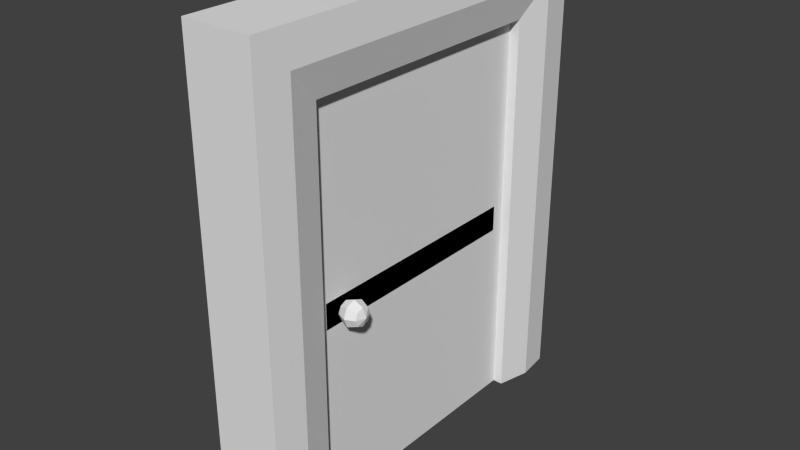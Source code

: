 # Source: Door_001.blend  (saved by Blender 2.73.0; exported with 4.5.12 LTS)
import bpy
from mathutils import Matrix  # noqa: F401  (used for matrix-valued properties, if any)

bpy.ops.wm.read_factory_settings(use_empty=True)
scene = bpy.context.scene
scene.name = 'Scene'

# ---- collections
col_collection_1 = bpy.data.collections.new('Collection 1'); scene.collection.children.link(col_collection_1)

# ---- world
world_world = bpy.data.worlds.new('World'); scene.world = world_world
world_world.color = (0.05088, 0.05088, 0.05088)
world_world.use_sun_shadow = False
world_world.sun_shadow_jitter_overblur = 0.0
world_world.cycles.sampling_method = 'MANUAL'
world_world.cycles.sample_map_resolution = 256

# ---- meshes
me_plane_001 = bpy.data.meshes.new('Plane.001')
me_plane_001.from_pydata([(0.3, 4.0, 0.0), (-0.3, 4.0, 0.0), (0.3, 0.0, 0.0), (-0.3, 0.0, 0.0), (0.3, 4.0, 6.0), (-0.3, 4.0, 6.0), (0.3, 0.0, 6.0), (-0.3, 0.0, 6.0)], [], [(3, 1, 0, 2), (7, 6, 4, 5), (2, 0, 4, 6), (3, 2, 6, 7), (1, 3, 7, 5), (0, 1, 5, 4)])
me_plane_001.use_remesh_preserve_volume = False
me_plane_001.use_remesh_preserve_attributes = False
me_plane_001.use_mirror_vertex_groups = False
me_plane_001.update()
me_plane = bpy.data.meshes.new('Plane')
me_plane.from_pydata([(-0.21, 3.803, 2.803), (-0.21, 3.803, 3.197), (0.21, 3.803, 3.197), (0.21, 3.803, 2.803), (0.21, 3.803, 5.803), (-0.21, 3.803, 5.803), (0.21, 0.197, 5.803), (-0.21, 0.197, 5.803), (0.21, 3.803, 0.197), (-0.21, 3.803, 0.197), (0.21, 0.197, 0.197), (-0.21, 0.197, 0.197), (-0.2988, 0.0, 0.0), (-0.3, 0.197, 0.197), (0.2988, 0.0, 0.0), (0.3, 0.197, 0.197), (-0.2988, 4.0, 0.0), (-0.3, 3.803, 0.197), (0.2988, 4.0, 0.0), (0.3, 3.803, 0.197), (-0.2988, 0.0, 6.0), (-0.3, 0.197, 5.803), (0.2988, 0.0, 6.0), (0.3, 0.197, 5.803), (-0.2988, 4.0, 6.0), (-0.3, 3.803, 5.803), (0.2988, 4.0, 6.0), (0.3, 3.803, 5.803), (0.3, 3.803, 2.803), (0.2988, 4.0, 3.0), (0.3, 3.803, 3.197), (-0.3, 3.803, 3.197), (-0.2988, 4.0, 3.0), (-0.3, 3.803, 2.803), (0.2988, 0.0, 3.0), (0.3, 0.197, 2.803), (0.3, 0.197, 3.197), (-0.3, 0.197, 2.803), (-0.2988, 0.0, 3.0), (-0.3, 0.197, 3.197), (0.21, 0.197, 2.803), (0.21, 0.197, 3.197), (-0.21, 0.197, 2.803), (-0.21, 0.197, 3.197), (0.3586, 0.6, 2.9), (-0.3586, 0.3586, 3.0), (-0.5, 0.3, 3.0), (-0.6414, 0.3586, 3.0), (-0.7, 0.5, 3.0), (0.5, 0.6414, 2.859), (-0.3586, 0.4, 3.1), (-0.5, 0.3586, 3.141), (-0.6414, 0.4, 3.1), (0.6414, 0.6, 2.9), (0.3586, 0.6414, 3.0), (-0.3586, 0.5, 3.141), (-0.5, 0.5, 3.2), (-0.6414, 0.5, 3.141), (0.5, 0.7, 3.0), (0.6414, 0.6414, 3.0), (-0.3586, 0.6, 3.1), (-0.5, 0.6414, 3.141), (-0.6414, 0.6, 3.1), (0.3586, 0.6, 3.1), (0.5, 0.6414, 3.141), (-0.3586, 0.6414, 3.0), (-0.5, 0.7, 3.0), (-0.6414, 0.6414, 3.0), (0.6414, 0.6, 3.1), (0.3586, 0.5, 3.141), (-0.3586, 0.6, 2.9), (-0.5, 0.6414, 2.859), (-0.6414, 0.6, 2.9), (0.5, 0.5, 3.2), (0.6414, 0.5, 3.141), (-0.3586, 0.5, 2.859), (-0.5, 0.5, 2.8), (-0.6414, 0.5, 2.859), (0.3586, 0.4, 3.1), (-0.3, 0.5, 3.0), (-0.3586, 0.4, 2.9), (-0.5, 0.3586, 2.859), (-0.6414, 0.4, 2.9), (0.5, 0.3586, 3.141), (0.6414, 0.4, 3.1), (0.3, 0.5, 3.0), (0.3586, 0.3586, 3.0), (0.5, 0.3, 3.0), (0.6414, 0.3586, 3.0), (0.6414, 0.5, 2.859), (0.5, 0.5, 2.8), (0.3586, 0.5, 2.859), (0.7, 0.5, 3.0), (0.6414, 0.4, 2.9), (0.5, 0.3586, 2.859), (0.3586, 0.4, 2.9)], [], [(12, 14, 34, 38), (38, 34, 22, 20), (41, 2, 4, 6), (29, 32, 24, 26), (13, 37, 42, 11), (20, 22, 26, 24), (28, 35, 40, 3), (30, 27, 4, 2), (18, 16, 32, 29), (27, 23, 6, 4), (28, 29, 30), (31, 32, 33), (34, 35, 36), (37, 38, 39), (16, 12, 13, 17), (14, 18, 19, 15), (25, 21, 20, 24), (23, 27, 26, 22), (28, 19, 18, 29), (31, 25, 24, 32), (34, 14, 15, 35), (37, 13, 12, 38), (27, 30, 29, 26), (17, 33, 32, 16), (22, 34, 36, 23), (21, 39, 38, 20), (39, 31, 33, 37), (30, 36, 35, 28), (12, 16, 18, 14), (10, 8, 3, 40), (9, 11, 42, 0), (1, 43, 7, 5), (37, 33, 0, 42), (21, 25, 5, 7), (15, 19, 8, 10), (25, 31, 1, 5), (23, 36, 41, 6), (19, 28, 3, 8), (17, 13, 11, 9), (36, 30, 2, 41), (35, 15, 10, 40), (31, 39, 43, 1), (39, 21, 7, 43), (33, 17, 9, 0), (84, 92, 74), (47, 46, 51, 52), (46, 45, 50, 51), (85, 78, 69), (88, 92, 84), (52, 51, 56, 57), (51, 50, 55, 56), (85, 86, 78), (90, 89, 93, 94), (57, 56, 61, 62), (56, 55, 60, 61), (91, 90, 94, 95), (49, 53, 89, 90), (62, 61, 66, 67), (61, 60, 65, 66), (44, 49, 90, 91), (58, 59, 53, 49), (67, 66, 71, 72), (66, 65, 70, 71), (54, 58, 49, 44), (64, 68, 59, 58), (72, 71, 76, 77), (71, 70, 75, 76), (63, 64, 58, 54), (73, 74, 68, 64), (77, 76, 81, 82), (76, 75, 80, 81), (69, 73, 64, 63), (83, 84, 74, 73), (78, 83, 73, 69), (87, 88, 84, 83), (86, 87, 83, 78), (48, 47, 52), (45, 79, 50), (48, 52, 57), (50, 79, 55), (48, 57, 62), (55, 79, 60), (48, 62, 67), (60, 79, 65), (48, 67, 72), (65, 79, 70), (48, 72, 77), (70, 79, 75), (48, 77, 82), (75, 79, 80), (48, 82, 47), (82, 81, 46, 47), (81, 80, 45, 46), (80, 79, 45), (85, 69, 63), (74, 92, 68), (85, 63, 54), (68, 92, 59), (85, 54, 44), (59, 92, 53), (85, 44, 91), (53, 92, 89), (85, 91, 95), (89, 92, 93), (85, 95, 86), (95, 94, 87, 86), (94, 93, 88, 87), (93, 92, 88)])
me_plane.use_remesh_preserve_volume = False
me_plane.use_remesh_preserve_attributes = False
me_plane.use_mirror_vertex_groups = False
me_plane.update()
me_cube_001 = bpy.data.meshes.new('Cube.001')
me_cube_001.from_pydata([(-1.025, -3.0, 0.0), (-0.95, -2.0, 0.0), (-0.05, -2.0, 0.0), (0.025, -3.0, 0.0), (-1.025, -3.0, 7.0), (-0.95, -2.0, 6.0), (-0.05, -2.0, 6.0), (0.025, -3.0, 7.0), (-1.025, 3.0, 7.0), (-0.95, 2.0, 6.0), (-0.05, 2.0, 6.0), (0.025, 3.0, 7.0), (-1.025, 3.0, 0.0), (-0.95, 2.0, 0.0), (-0.05, 2.0, 0.0), (0.025, 3.0, 0.0), (-1.077, -2.5, 6.5), (-1.077, -2.5, 0.0), (0.0775, -2.5, 6.5), (0.0775, -2.5, 0.0), (-1.077, 2.5, 6.5), (0.0775, 2.5, 6.5), (-1.077, 2.5, 0.0), (0.0775, 2.5, 0.0)], [], [(16, 5, 1, 17), (5, 6, 2, 1), (18, 7, 3, 19), (7, 4, 0, 3), (17, 1, 2, 19), (4, 7, 11, 8), (8, 11, 15, 12), (18, 6, 10, 21), (6, 5, 9, 10), (16, 4, 8, 20), (23, 14, 13, 22), (21, 10, 14, 23), (10, 9, 13, 14), (20, 8, 12, 22), (9, 20, 22, 13), (11, 21, 23, 15), (15, 23, 22, 12), (5, 16, 20, 9), (7, 18, 21, 11), (0, 17, 19, 3), (6, 18, 19, 2), (4, 16, 17, 0)])
me_cube_001.use_remesh_preserve_volume = False
me_cube_001.use_remesh_preserve_attributes = False
me_cube_001.use_mirror_vertex_groups = False
me_cube_001.update()

# ---- objects
ob_door_collision = bpy.data.objects.new('Door_collision', me_plane_001)
ob_door = bpy.data.objects.new('Door', me_plane)
ob_doorframe = bpy.data.objects.new('DoorFrame', me_cube_001)

# ---- transforms, parenting, visibility, modifiers, constraints
ob_door_collision.location = (-0.5, -2.0, 0.0)
ob_door_collision.lineart.crease_threshold = 0.0
ob_door.location = (-0.5, -2.0, 0.0)
ob_door.lineart.crease_threshold = 0.0
ob_doorframe.location = (0.0, 0.0, 0.0)
ob_doorframe.lineart.crease_threshold = 0.0

# ---- collection membership
col_collection_1.objects.link(ob_door_collision)
col_collection_1.objects.link(ob_door)
col_collection_1.objects.link(ob_doorframe)

# ---- scene / render settings (as saved in the file)
scene.frame_start = 1; scene.frame_end = 250; scene.frame_set(1)
scene.render.engine = 'BLENDER_EEVEE_NEXT'
scene.render.resolution_percentage = 50
scene.render.dither_intensity = 0.0
scene.cycles.use_denoising = False
scene.cycles.samples = 10
scene.cycles.sampling_pattern = 'TABULATED_SOBOL'
scene.cycles.light_sampling_threshold = 0.0
scene.cycles.use_adaptive_sampling = False
scene.cycles.use_light_tree = False
scene.cycles.blur_glossy = 0.0
scene.cycles.pixel_filter_type = 'GAUSSIAN'
scene.cycles.sample_clamp_indirect = 0.0
scene.view_settings.view_transform = 'Standard'
bpy.context.view_layer.update()

# ---- added for rendering (the .blend has no active camera and no usable light): camera, sun
cam_auto = bpy.data.cameras.new('AutoCamera')
cam_auto.lens = 50.0
cam_auto.sensor_width = 36.0
cam_auto.clip_end = 1000.0
ob_auto_camera = bpy.data.objects.new('AutoCamera', cam_auto)
scene.collection.objects.link(ob_auto_camera)
ob_auto_camera.location = (8.12794, -10.3535, 10.4023)
ob_auto_camera.rotation_euler = (1.09748, -7.21219e-08, 0.694738)
scene.camera = ob_auto_camera
light_auto_sun = bpy.data.lights.new('AutoSun', 'SUN')
light_auto_sun.energy = 3.0
light_auto_sun.angle = 0.0523599
ob_auto_sun = bpy.data.objects.new('AutoSun', light_auto_sun)
scene.collection.objects.link(ob_auto_sun)
ob_auto_sun.rotation_euler = (0.872665, 0.174533, 0.523599)
bpy.context.view_layer.update()
